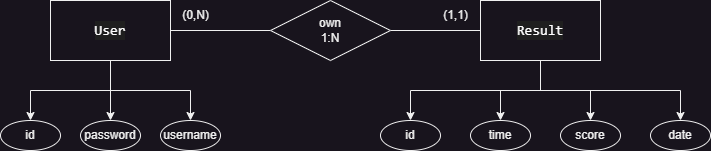

The diagram above was exported from draw.io. Its source (the exported page's mxGraphModel, read from the mxfile embedded in the PNG):
<mxGraphModel dx="1221" dy="823" grid="1" gridSize="10" guides="1" tooltips="1" connect="1" arrows="1" fold="1" page="1" pageScale="1" pageWidth="827" pageHeight="1169" math="0" shadow="0">
  <root>
    <mxCell id="0" />
    <mxCell id="1" parent="0" />
    <mxCell id="rP-27yknR2OHDj4Refaz-9" style="edgeStyle=orthogonalEdgeStyle;rounded=0;orthogonalLoop=1;jettySize=auto;html=1;exitX=0.5;exitY=1;exitDx=0;exitDy=0;entryX=0.5;entryY=0;entryDx=0;entryDy=0;" edge="1" parent="1" source="rP-27yknR2OHDj4Refaz-1" target="rP-27yknR2OHDj4Refaz-4">
      <mxGeometry relative="1" as="geometry" />
    </mxCell>
    <mxCell id="rP-27yknR2OHDj4Refaz-10" style="edgeStyle=orthogonalEdgeStyle;rounded=0;orthogonalLoop=1;jettySize=auto;html=1;exitX=0.5;exitY=1;exitDx=0;exitDy=0;entryX=0.5;entryY=0;entryDx=0;entryDy=0;" edge="1" parent="1" source="rP-27yknR2OHDj4Refaz-1" target="rP-27yknR2OHDj4Refaz-5">
      <mxGeometry relative="1" as="geometry" />
    </mxCell>
    <mxCell id="rP-27yknR2OHDj4Refaz-11" style="edgeStyle=orthogonalEdgeStyle;rounded=0;orthogonalLoop=1;jettySize=auto;html=1;exitX=0.5;exitY=1;exitDx=0;exitDy=0;entryX=0.5;entryY=0;entryDx=0;entryDy=0;" edge="1" parent="1" source="rP-27yknR2OHDj4Refaz-1" target="rP-27yknR2OHDj4Refaz-6">
      <mxGeometry relative="1" as="geometry" />
    </mxCell>
    <mxCell id="rP-27yknR2OHDj4Refaz-12" style="edgeStyle=orthogonalEdgeStyle;rounded=0;orthogonalLoop=1;jettySize=auto;html=1;exitX=0.5;exitY=1;exitDx=0;exitDy=0;entryX=0.5;entryY=0;entryDx=0;entryDy=0;" edge="1" parent="1" source="rP-27yknR2OHDj4Refaz-1" target="rP-27yknR2OHDj4Refaz-3">
      <mxGeometry relative="1" as="geometry" />
    </mxCell>
    <mxCell id="rP-27yknR2OHDj4Refaz-1" value="&lt;div style=&quot;background-color: rgb(31, 31, 31); font-family: Consolas, &amp;quot;Courier New&amp;quot;, monospace; font-size: 14px; line-height: 19px; white-space: pre;&quot;&gt;&lt;font color=&quot;#ffffff&quot;&gt;Result&lt;/font&gt;&lt;/div&gt;" style="rounded=0;whiteSpace=wrap;html=1;" vertex="1" parent="1">
      <mxGeometry x="530" y="350" width="120" height="60" as="geometry" />
    </mxCell>
    <mxCell id="rP-27yknR2OHDj4Refaz-17" style="edgeStyle=orthogonalEdgeStyle;rounded=0;orthogonalLoop=1;jettySize=auto;html=1;exitX=0.5;exitY=1;exitDx=0;exitDy=0;entryX=0.5;entryY=0;entryDx=0;entryDy=0;" edge="1" parent="1" source="rP-27yknR2OHDj4Refaz-2" target="rP-27yknR2OHDj4Refaz-16">
      <mxGeometry relative="1" as="geometry" />
    </mxCell>
    <mxCell id="rP-27yknR2OHDj4Refaz-21" style="edgeStyle=orthogonalEdgeStyle;rounded=0;orthogonalLoop=1;jettySize=auto;html=1;exitX=0.5;exitY=1;exitDx=0;exitDy=0;entryX=0.5;entryY=0;entryDx=0;entryDy=0;" edge="1" parent="1" source="rP-27yknR2OHDj4Refaz-2" target="rP-27yknR2OHDj4Refaz-19">
      <mxGeometry relative="1" as="geometry" />
    </mxCell>
    <mxCell id="rP-27yknR2OHDj4Refaz-22" style="edgeStyle=orthogonalEdgeStyle;rounded=0;orthogonalLoop=1;jettySize=auto;html=1;exitX=0.5;exitY=1;exitDx=0;exitDy=0;entryX=0.5;entryY=0;entryDx=0;entryDy=0;" edge="1" parent="1" source="rP-27yknR2OHDj4Refaz-2" target="rP-27yknR2OHDj4Refaz-20">
      <mxGeometry relative="1" as="geometry" />
    </mxCell>
    <mxCell id="rP-27yknR2OHDj4Refaz-2" value="&lt;div style=&quot;background-color: rgb(31, 31, 31); font-family: Consolas, &amp;quot;Courier New&amp;quot;, monospace; font-size: 14px; line-height: 19px; white-space: pre;&quot;&gt;&lt;font color=&quot;#ffffff&quot;&gt;User&lt;/font&gt;&lt;/div&gt;" style="rounded=0;whiteSpace=wrap;html=1;" vertex="1" parent="1">
      <mxGeometry x="100" y="350" width="120" height="60" as="geometry" />
    </mxCell>
    <mxCell id="rP-27yknR2OHDj4Refaz-3" value="id" style="ellipse;whiteSpace=wrap;html=1;" vertex="1" parent="1">
      <mxGeometry x="430" y="470" width="60" height="30" as="geometry" />
    </mxCell>
    <mxCell id="rP-27yknR2OHDj4Refaz-4" value="time" style="ellipse;whiteSpace=wrap;html=1;" vertex="1" parent="1">
      <mxGeometry x="520" y="470" width="60" height="30" as="geometry" />
    </mxCell>
    <mxCell id="rP-27yknR2OHDj4Refaz-5" value="score" style="ellipse;whiteSpace=wrap;html=1;" vertex="1" parent="1">
      <mxGeometry x="610" y="470" width="60" height="30" as="geometry" />
    </mxCell>
    <mxCell id="rP-27yknR2OHDj4Refaz-6" value="date" style="ellipse;whiteSpace=wrap;html=1;" vertex="1" parent="1">
      <mxGeometry x="700" y="470" width="60" height="30" as="geometry" />
    </mxCell>
    <mxCell id="rP-27yknR2OHDj4Refaz-14" style="edgeStyle=orthogonalEdgeStyle;rounded=0;orthogonalLoop=1;jettySize=auto;html=1;entryX=0;entryY=0.5;entryDx=0;entryDy=0;endArrow=none;endFill=0;" edge="1" parent="1" source="rP-27yknR2OHDj4Refaz-13" target="rP-27yknR2OHDj4Refaz-1">
      <mxGeometry relative="1" as="geometry" />
    </mxCell>
    <mxCell id="rP-27yknR2OHDj4Refaz-15" style="edgeStyle=orthogonalEdgeStyle;rounded=0;orthogonalLoop=1;jettySize=auto;html=1;endArrow=none;endFill=0;" edge="1" parent="1" source="rP-27yknR2OHDj4Refaz-13" target="rP-27yknR2OHDj4Refaz-2">
      <mxGeometry relative="1" as="geometry" />
    </mxCell>
    <mxCell id="rP-27yknR2OHDj4Refaz-13" value="own&lt;div&gt;1:N&lt;/div&gt;" style="rhombus;whiteSpace=wrap;html=1;" vertex="1" parent="1">
      <mxGeometry x="320" y="350" width="120" height="60" as="geometry" />
    </mxCell>
    <mxCell id="rP-27yknR2OHDj4Refaz-16" value="id" style="ellipse;whiteSpace=wrap;html=1;" vertex="1" parent="1">
      <mxGeometry x="50" y="470" width="60" height="30" as="geometry" />
    </mxCell>
    <mxCell id="rP-27yknR2OHDj4Refaz-19" value="password" style="ellipse;whiteSpace=wrap;html=1;" vertex="1" parent="1">
      <mxGeometry x="130" y="470" width="60" height="30" as="geometry" />
    </mxCell>
    <mxCell id="rP-27yknR2OHDj4Refaz-20" value="username" style="ellipse;whiteSpace=wrap;html=1;" vertex="1" parent="1">
      <mxGeometry x="210" y="470" width="60" height="30" as="geometry" />
    </mxCell>
    <mxCell id="rP-27yknR2OHDj4Refaz-23" value="(0,N)" style="text;html=1;align=center;verticalAlign=middle;resizable=0;points=[];autosize=1;strokeColor=none;fillColor=none;" vertex="1" parent="1">
      <mxGeometry x="220" y="350" width="50" height="30" as="geometry" />
    </mxCell>
    <mxCell id="rP-27yknR2OHDj4Refaz-24" value="(1,1)" style="text;html=1;align=center;verticalAlign=middle;resizable=0;points=[];autosize=1;strokeColor=none;fillColor=none;" vertex="1" parent="1">
      <mxGeometry x="480" y="350" width="50" height="30" as="geometry" />
    </mxCell>
  </root>
</mxGraphModel>